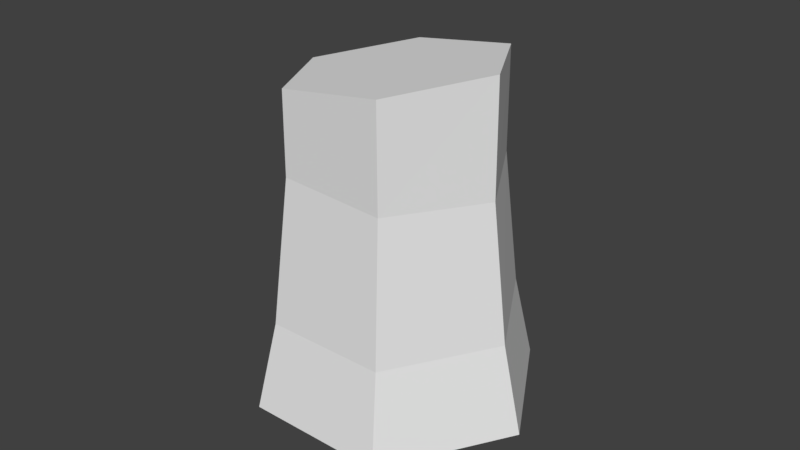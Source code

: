 # Source: toco2.blend  (saved by Blender 2.79.0; exported with 4.5.12 LTS)
import bpy
from mathutils import Matrix  # noqa: F401  (used for matrix-valued properties, if any)

bpy.ops.wm.read_factory_settings(use_empty=True)
scene = bpy.context.scene
scene.name = 'Scene'

# ---- collections
col_collection_1 = bpy.data.collections.new('Collection 1'); scene.collection.children.link(col_collection_1)

# ---- world
world_world = bpy.data.worlds.new('World'); scene.world = world_world
world_world.color = (0.05088, 0.05088, 0.05088)
world_world.use_sun_shadow = False
world_world.sun_shadow_jitter_overblur = 0.0
world_world.cycles.sampling_method = 'MANUAL'

# ---- meshes
me_cylinder_006 = bpy.data.meshes.new('Cylinder.006')
me_cylinder_006.from_pydata([(0.05074, 0.6813, -0.8613), (0.04338, 0.5824, -0.4379), (0.6154, 0.2967, -0.8613), (0.5261, 0.2536, -0.4379), (0.5647, -0.3846, -0.8613), (0.4827, -0.3288, -0.4379), (-0.05074, -0.6813, -0.8613), (-0.04338, -0.5824, -0.4379), (-0.6154, -0.2967, -0.8613), (-0.5261, -0.2536, -0.4379), (-0.5647, 0.3846, -0.8613), (-0.4827, 0.3288, -0.4379), (0.03771, 0.502, 0.2592), (0.4533, 0.2189, 0.2318), (0.4156, -0.2831, 0.2181), (-0.03771, -0.502, 0.2318), (-0.4533, -0.2189, 0.2593), (-0.4156, 0.2831, 0.273), (0.03961, 0.5007, 0.65), (0.4514, 0.2202, 0.7231), (0.4118, -0.2805, 0.7596), (-0.03961, -0.5007, 0.7229), (-0.4514, -0.2202, 0.6497), (-0.4118, 0.2805, 0.6133), (0.3147, 0.1535, 0.712), (0.02761, 0.3491, 0.661), (0.2871, -0.1956, 0.7374), (-0.02761, -0.3491, 0.7119), (-0.3147, -0.1535, 0.6609), (-0.2871, 0.1956, 0.6354)], [], [(0, 1, 3, 2), (2, 3, 5, 4), (4, 5, 7, 6), (6, 7, 9, 8), (5, 3, 13, 14), (8, 9, 11, 10), (10, 11, 1, 0), (0, 2, 4, 6, 8, 10), (13, 12, 18, 19), (11, 9, 16, 17), (3, 1, 12, 13), (7, 5, 14, 15), (1, 11, 17, 12), (9, 7, 15, 16), (23, 22, 28, 29), (12, 17, 23, 18), (16, 15, 21, 22), (14, 13, 19, 20), (17, 16, 22, 23), (15, 14, 20, 21), (24, 25, 29, 28, 27, 26), (21, 20, 26, 27), (19, 18, 25, 24), (18, 23, 29, 25), (22, 21, 27, 28), (20, 19, 24, 26)])
_uv = me_cylinder_006.uv_layers.new(name='UVMap')
_uv.uv.foreach_set('vector', [0.08371, 0.648, 0.02648, 0.648, 0.02648, 0.5907, 0.08371, 0.5907, 0.08371, 0.648, 0.02648, 0.648, 0.02648, 0.5907, 0.08371, 0.5907, 0.08371, 0.648, 0.02648, 0.648, 0.02648, 0.5907, 0.08371, 0.5907, 0.08371, 0.648, 0.02648, 0.648, 0.02648, 0.5907, 0.08371, 0.5907, 0.08371, 0.648, 0.02648, 0.648, 0.02648, 0.5907, 0.08371, 0.5907, 0.08371, 0.648, 0.02648, 0.648, 0.02648, 0.5907, 0.08371, 0.5907, 0.08371, 0.648, 0.02648, 0.648, 0.02648, 0.5907, 0.08371, 0.5907, 0.05509, 0.5907, 0.03031, 0.6051, 0.03031, 0.6337, 0.05509, 0.648, 0.07988, 0.6337, 0.07988, 0.6051, 0.08371, 0.648, 0.02648, 0.648, 0.02648, 0.5907, 0.08371, 0.5907, 0.08371, 0.648, 0.02648, 0.648, 0.02648, 0.5907, 0.08371, 0.5907, 0.08371, 0.648, 0.02648, 0.648, 0.02648, 0.5907, 0.08371, 0.5907, 0.08371, 0.648, 0.02648, 0.648, 0.02648, 0.5907, 0.08371, 0.5907, 0.08371, 0.648, 0.02648, 0.648, 0.02648, 0.5907, 0.08371, 0.5907, 0.08371, 0.648, 0.02648, 0.648, 0.02648, 0.5907, 0.08371, 0.5907, 0.08371, 0.648, 0.02648, 0.648, 0.02648, 0.5907, 0.08371, 0.5907, 0.08371, 0.648, 0.02648, 0.648, 0.02648, 0.5907, 0.08371, 0.5907, 0.08371, 0.648, 0.02648, 0.648, 0.02648, 0.5907, 0.08371, 0.5907, 0.08371, 0.648, 0.02648, 0.648, 0.02648, 0.5907, 0.08371, 0.5907, 0.08371, 0.648, 0.02648, 0.648, 0.02648, 0.5907, 0.08371, 0.5907, 0.08371, 0.648, 0.02648, 0.648, 0.02648, 0.5907, 0.08371, 0.5907, 0.05044, 0.4714, 0.02566, 0.4857, 0.02566, 0.5143, 0.05044, 0.5286, 0.07523, 0.5143, 0.07523, 0.4857, 0.08371, 0.648, 0.02648, 0.648, 0.02648, 0.5907, 0.08371, 0.5907, 0.08371, 0.648, 0.02648, 0.648, 0.02648, 0.5907, 0.08371, 0.5907, 0.08371, 0.648, 0.02648, 0.648, 0.02648, 0.5907, 0.08371, 0.5907, 0.08371, 0.648, 0.02648, 0.648, 0.02648, 0.5907, 0.08371, 0.5907, 0.08371, 0.648, 0.02648, 0.648, 0.02648, 0.5907, 0.08371, 0.5907])
me_cylinder_006.use_remesh_preserve_volume = False
me_cylinder_006.use_remesh_preserve_attributes = False
me_cylinder_006.use_mirror_vertex_groups = False
me_cylinder_006.update()

# ---- objects
ob_cylinder_006 = bpy.data.objects.new('Cylinder.006', me_cylinder_006)

# ---- transforms, parenting, visibility, modifiers, constraints
ob_cylinder_006.location = (0.0859, 0.01675, 0.6201)
ob_cylinder_006.rotation_euler = (0.0, -0.0, 0.5962)
ob_cylinder_006.scale = (0.6878, 0.6878, 0.6878)
ob_cylinder_006.lineart.crease_threshold = 0.0

# ---- collection membership
col_collection_1.objects.link(ob_cylinder_006)

# ---- scene / render settings (as saved in the file)
scene.frame_start = 1; scene.frame_end = 250; scene.frame_set(1)
scene.render.engine = 'BLENDER_EEVEE_NEXT'
scene.render.resolution_percentage = 50
scene.render.dither_intensity = 0.0
scene.cycles.use_denoising = False
scene.cycles.samples = 128
scene.cycles.sampling_pattern = 'TABULATED_SOBOL'
scene.cycles.use_adaptive_sampling = False
scene.cycles.use_light_tree = False
scene.cycles.blur_glossy = 0.0
scene.cycles.sample_clamp_indirect = 0.0
scene.view_settings.view_transform = 'Standard'
bpy.context.view_layer.update()

# ---- added for rendering (the .blend has no active camera and no usable light): camera, sun
cam_auto = bpy.data.cameras.new('AutoCamera')
cam_auto.lens = 50.0
cam_auto.sensor_width = 36.0
cam_auto.clip_end = 1000.0
ob_auto_camera = bpy.data.objects.new('AutoCamera', cam_auto)
scene.collection.objects.link(ob_auto_camera)
ob_auto_camera.location = (2.00736, -2.289, 2.1223)
ob_auto_camera.rotation_euler = (1.09748, -7.21219e-08, 0.694738)
scene.camera = ob_auto_camera
light_auto_sun = bpy.data.lights.new('AutoSun', 'SUN')
light_auto_sun.energy = 3.0
light_auto_sun.angle = 0.0523599
ob_auto_sun = bpy.data.objects.new('AutoSun', light_auto_sun)
scene.collection.objects.link(ob_auto_sun)
ob_auto_sun.rotation_euler = (0.872665, 0.174533, 0.523599)
bpy.context.view_layer.update()
